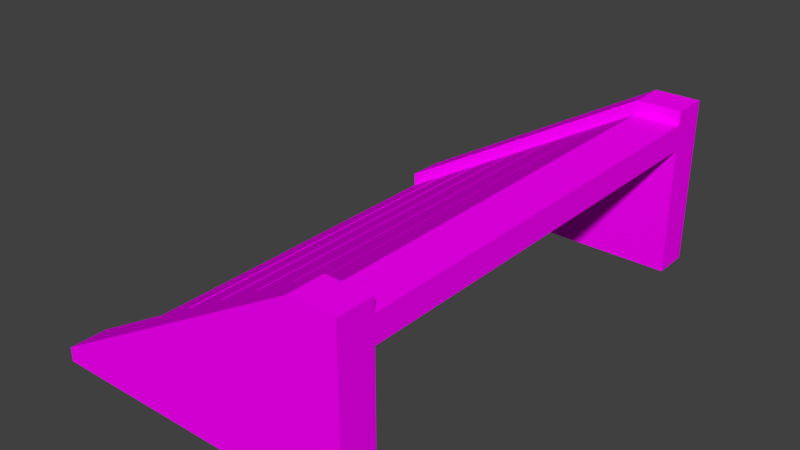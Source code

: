 # Source: Stairs01.blend  (saved by Blender 2.79.0; exported with 4.5.12 LTS)
import bpy
from mathutils import Matrix  # noqa: F401  (used for matrix-valued properties, if any)

bpy.ops.wm.read_factory_settings(use_empty=True)
scene = bpy.context.scene
scene.name = 'Scene'

# ---- collections
col_collection_1 = bpy.data.collections.new('Collection 1'); scene.collection.children.link(col_collection_1)

# ---- images (referenced by path relative to the original .blend; pixels are not part of the script)
import os
ASSET_DIR = os.environ.get("B2B_ASSET_DIR", "")  # directory of the original .blend (textures are referenced by path, not embedded)
HERE = os.path.dirname(os.path.abspath(__file__))  # packed textures are extracted next to this script under _unpacked/

def load_image(name, relpath, width, height, colorspace="sRGB"):
    """Load a texture the original file referenced (path relative to the .blend, or extracted next to this script)."""
    p = next((c for c in (os.path.join(HERE, relpath), os.path.join(ASSET_DIR, relpath)) if relpath and os.path.exists(c)), "")
    if p:
        img = bpy.data.images.load(p, check_existing=True)
        img.name = name
    else:  # same state as the original file: an image datablock whose file is absent (Cycles renders it pink)
        img = bpy.data.images.new(name, width, height)
        img.source = "FILE"
        img.filepath = "//" + (relpath or name)
    img.colorspace_settings.name = colorspace
    return img
img_texturescom_brickgroutless0092_5_seamless_s_jpg = load_image('TexturesCom_BrickGroutless0092_5_seamless_S.jpg', 'TexturesCom_BrickGroutless0092_5_seamless_S.jpg', 1024, 1024, 'sRGB')

# ---- materials (node trees are filled in below, after node groups)
mat_mwall = bpy.data.materials.new('mWall')
mat_mwall.alpha_threshold = 0.0
mat_mwall.roughness = 0.5
mat_mwall.line_color = (0.0, 0.0, 0.0, 1.0)

# ---- material node trees
mat_mwall.use_nodes = True; mat_mwall.node_tree.nodes.clear()
_N = mat_mwall.node_tree.nodes; _L = mat_mwall.node_tree.links
n0 = _N.new('ShaderNodeOutputMaterial'); n0.name = 'Material Output'; n0.location = (300, 300)
n1 = _N.new('ShaderNodeBsdfDiffuse'); n1.name = 'Diffuse BSDF'; n1.location = (10, 300)
n2 = _N.new('ShaderNodeTexImage'); n2.name = 'Image Texture'; n2.location = (-180, 300)
n2.width = 140
n2.image = img_texturescom_brickgroutless0092_5_seamless_s_jpg
_L.new(n1.outputs[0], n0.inputs[0])
_L.new(n2.outputs[0], n1.inputs[0])
n0.is_active_output = True

# ---- world
world_world = bpy.data.worlds.new('World'); scene.world = world_world
world_world.color = (0.05088, 0.05088, 0.05088)
world_world.use_sun_shadow = False
world_world.sun_shadow_jitter_overblur = 0.0
world_world.cycles.sampling_method = 'MANUAL'

# ---- meshes
me_cube_002 = bpy.data.meshes.new('Cube.002')
me_cube_002.from_pydata([(-0.6372, 2.078, 0.000115), (-0.6372, 2.078, 0.1373), (-0.6372, 2.435, 0.000115), (-0.6372, 2.435, 0.1373), (2.405, 2.078, 0.000115), (2.405, 2.078, 1.631), (2.405, 2.435, 0.000115), (2.405, 2.435, 1.631), (1.967, 2.435, 0.000115), (1.967, 2.435, 1.631), (1.967, 2.078, 0.000115), (1.967, 2.078, 1.631)], [], [(0, 1, 3, 2), (8, 9, 7, 6), (6, 7, 5, 4), (10, 11, 1, 0), (8, 6, 4, 10), (9, 3, 1, 11), (7, 9, 11, 5), (2, 8, 10, 0), (4, 5, 11, 10), (2, 3, 9, 8)])
_uv = me_cube_002.uv_layers.new(name='UVMap')
_uv.uv.foreach_set('vector', [0.5392, 0.5001, 0.5392, 0.5687, 0.7174, 0.5687, 0.7174, 0.5001, 0.4837, 0.5001, 0.4837, 1.316, 0.7023, 1.316, 0.7023, 0.5001, 0.7174, 0.5001, 0.7174, 1.316, 0.5392, 1.316, 0.5392, 0.5001, 0.4837, 0.5001, 0.4837, 1.316, -0.8186, 0.5687, -0.8186, 0.5001, 0.4837, 0.7174, 0.7023, 0.7174, 0.7023, 0.5392, 0.4837, 0.5392, 0.4837, 0.7174, -0.8186, 0.7174, -0.8186, 0.5392, 0.4837, 0.5392, 0.7023, 0.7174, 0.4837, 0.7174, 0.4837, 0.5392, 0.7023, 0.5392, 0.1814, 0.7174, 1.484, 0.7174, 1.484, 0.5392, 0.1814, 0.5392, 0.7023, 0.5001, 0.7023, 1.316, 0.4837, 1.316, 0.4837, 0.5001, 0.1814, 0.5001, 0.1814, 0.5687, 1.484, 1.316, 1.484, 0.5001])
me_cube_002.materials.append(mat_mwall)
me_cube_002.use_remesh_preserve_volume = False
me_cube_002.use_remesh_preserve_attributes = False
me_cube_002.use_mirror_vertex_groups = False
me_cube_002.update()
me_cube = bpy.data.meshes.new('Cube')
me_cube.from_pydata([(-0.6372, -2.078, 0.000115), (-0.6372, -2.078, 0.1373), (-0.6372, -2.435, 0.000115), (-0.6372, -2.435, 0.1373), (2.405, -2.078, 0.000115), (2.405, -2.078, 1.631), (2.405, -2.435, 0.000115), (2.405, -2.435, 1.631), (1.967, -2.435, 0.000115), (1.967, -2.435, 1.631), (1.967, -2.078, 0.000115), (1.967, -2.078, 1.631)], [], [(0, 2, 3, 1), (8, 6, 7, 9), (6, 4, 5, 7), (10, 0, 1, 11), (8, 10, 4, 6), (9, 11, 1, 3), (7, 5, 11, 9), (2, 0, 10, 8), (4, 10, 11, 5), (2, 8, 9, 3)])
_uv = me_cube.uv_layers.new(name='UVMap')
_uv.uv.foreach_set('vector', [0.5392, 0.5001, 0.7174, 0.5001, 0.7174, 0.5687, 0.5392, 0.5687, 0.4837, 0.5001, 0.7023, 0.5001, 0.7023, 1.316, 0.4837, 1.316, 0.7174, 0.5001, 0.5392, 0.5001, 0.5392, 1.316, 0.7174, 1.316, 0.4837, 0.5001, -0.8186, 0.5001, -0.8186, 0.5687, 0.4837, 1.316, 0.4837, 0.7174, 0.4837, 0.5392, 0.7023, 0.5392, 0.7023, 0.7174, 0.4837, 0.7174, 0.4837, 0.5392, -0.8186, 0.5392, -0.8186, 0.7174, 0.7023, 0.7174, 0.7023, 0.5392, 0.4837, 0.5392, 0.4837, 0.7174, 0.1814, 0.7174, 0.1814, 0.5392, 1.484, 0.5392, 1.484, 0.7174, 0.7023, 0.5001, 0.4837, 0.5001, 0.4837, 1.316, 0.7023, 1.316, 0.1814, 0.5001, 1.484, 0.5001, 1.484, 1.316, 0.1814, 0.5687])
me_cube.materials.append(mat_mwall)
me_cube.use_remesh_preserve_volume = False
me_cube.use_remesh_preserve_attributes = False
me_cube.use_mirror_vertex_groups = False
me_cube.update()
me_cube_000 = bpy.data.meshes.new('Cube.000')
me_cube_000.from_pydata([(0.2186, -2.078, 0.000115), (0.2186, 2.078, 0.000115), (1.967, -2.078, 1.499), (1.967, 2.078, 1.499), (2.405, -2.078, 1.25), (2.405, 2.078, 1.25), (-0.6372, -2.078, 0.000115), (-0.6372, 2.078, 0.000115), (2.405, -2.078, 1.499), (2.405, 2.078, 1.499)], [], [(3, 7, 6, 2), (1, 5, 4, 0), (5, 9, 8, 4), (3, 2, 8, 9), (0, 6, 7, 1), (2, 6, 0, 4), (3, 5, 1, 7), (9, 5, 3), (4, 8, 2)])
_uv = me_cube_000.uv_layers.new(name='UVMap')
_uv.uv.foreach_set('vector', [0.0, 0.0, 0.0, 0.0, 0.0, 0.0, 0.0, 0.0, 0.0, 0.0, 0.0, 0.0, 0.0, 0.0, 0.0, 0.0, 0.0, 0.0, 0.0, 0.0, 0.0, 0.0, 0.0, 0.0, 0.0, 0.0, 0.0, 0.0, 0.0, 0.0, 0.0, 0.0, 0.0, 0.0, 0.0, 0.0, 0.0, 0.0, 0.0, 0.0, 0.0, 0.0, 0.0, 0.0, 0.0, 0.0, 0.0, 0.0, 0.0, 0.0, 0.0, 0.0, 0.0, 0.0, 0.0, 0.0, 0.0, 0.0, 0.0, 0.0, 0.0, 0.0, 0.0, 0.0, 0.0, 0.0, 0.0, 0.0])
me_cube_000.materials.append(mat_mwall)
me_cube_000.use_remesh_preserve_volume = False
me_cube_000.use_remesh_preserve_attributes = False
me_cube_000.use_mirror_vertex_groups = False
me_cube_000.update()
me_cube_001 = bpy.data.meshes.new('Cube.001')
me_cube_001.from_pydata([(-0.2186, -2.078, 0.000115), (-0.2186, -2.078, 0.25), (-0.2186, 2.078, 0.000115), (-0.2186, 2.078, 0.25), (0.2186, -2.078, 0.000115), (0.2186, -2.078, 0.25), (0.2186, 2.078, 0.000115), (0.2186, 2.078, 0.25)], [], [(0, 1, 3, 2), (2, 3, 7, 6), (6, 7, 5, 4), (4, 5, 1, 0), (2, 6, 4, 0), (7, 3, 1, 5)])
_uv = me_cube_001.uv_layers.new(name='UVMap')
_uv.uv.foreach_set('vector', [0.4608, 0.5001, 0.4608, 0.625, 2.539, 0.625, 2.539, 0.5001, 0.3907, 0.5001, 0.3907, 0.625, 0.6093, 0.625, 0.6093, 0.5001, 0.5392, 0.5001, 0.5392, 0.625, -1.539, 0.625, -1.539, 0.5001, 0.6093, 0.5001, 0.6093, 0.625, 0.3907, 0.625, 0.3907, 0.5001, 0.3907, 0.5392, 0.6093, 0.5392, 0.6093, -1.539, 0.3907, -1.539, 0.6093, 0.5392, 0.3907, 0.5392, 0.3907, -1.539, 0.6093, -1.539])
me_cube_001.materials.append(mat_mwall)
me_cube_001.use_remesh_preserve_volume = False
me_cube_001.use_remesh_preserve_attributes = False
me_cube_001.use_mirror_vertex_groups = False
me_cube_001.update()

# ---- objects
ob_stairsdecoration_l = bpy.data.objects.new('StairsDecoration.L', me_cube_002)
ob_stairsdecoration_r = bpy.data.objects.new('StairsDecoration.R', me_cube)
ob_stairscollider = bpy.data.objects.new('StairsCollider', me_cube_000)
ob_stairs = bpy.data.objects.new('Stairs', me_cube_001)

# ---- transforms, parenting, visibility, modifiers, constraints
ob_stairsdecoration_l.location = (0.0, 0.0, 0.0)
ob_stairsdecoration_l.lineart.crease_threshold = 0.0
ob_stairsdecoration_r.location = (0.0, 0.0, 0.0)
ob_stairsdecoration_r.lineart.crease_threshold = 0.0
ob_stairscollider.location = (0.0, 0.0, 0.0)
ob_stairscollider.lineart.crease_threshold = 0.0
ob_stairs.location = (0.0, 0.0, 0.0)
ob_stairs.lineart.crease_threshold = 0.0
_m = ob_stairs.modifiers.new('Array', 'ARRAY')
_m.count = 6
_m.constant_offset_displace = (0.0, 0.0, 0.0)
_m.relative_offset_displace = (1.0, 0.0, 1.0)

# ---- collection membership
col_collection_1.objects.link(ob_stairsdecoration_l)
col_collection_1.objects.link(ob_stairsdecoration_r)
col_collection_1.objects.link(ob_stairscollider)
col_collection_1.objects.link(ob_stairs)

# ---- scene / render settings (as saved in the file)
scene.frame_start = 1; scene.frame_end = 250; scene.frame_set(1)
scene.render.engine = 'CYCLES'
scene.render.resolution_percentage = 50
scene.render.dither_intensity = 0.0
scene.cycles.use_denoising = False
scene.cycles.samples = 128
scene.cycles.sampling_pattern = 'TABULATED_SOBOL'
scene.cycles.use_adaptive_sampling = False
scene.cycles.use_light_tree = False
scene.cycles.blur_glossy = 0.0
scene.cycles.sample_clamp_indirect = 0.0
scene.view_settings.view_transform = 'Standard'
bpy.context.view_layer.update()

# ---- added for rendering (the .blend has no active camera and no usable light): camera, sun
cam_auto = bpy.data.cameras.new('AutoCamera')
cam_auto.lens = 50.0
cam_auto.sensor_width = 36.0
cam_auto.clip_end = 1000.0
ob_auto_camera = bpy.data.objects.new('AutoCamera', cam_auto)
scene.collection.objects.link(ob_auto_camera)
ob_auto_camera.location = (6.40614, -6.62692, 5.23364)
ob_auto_camera.rotation_euler = (1.09748, -7.21219e-08, 0.694738)
scene.camera = ob_auto_camera
light_auto_sun = bpy.data.lights.new('AutoSun', 'SUN')
light_auto_sun.energy = 3.0
light_auto_sun.angle = 0.0523599
ob_auto_sun = bpy.data.objects.new('AutoSun', light_auto_sun)
scene.collection.objects.link(ob_auto_sun)
ob_auto_sun.rotation_euler = (0.872665, 0.174533, 0.523599)
bpy.context.view_layer.update()
